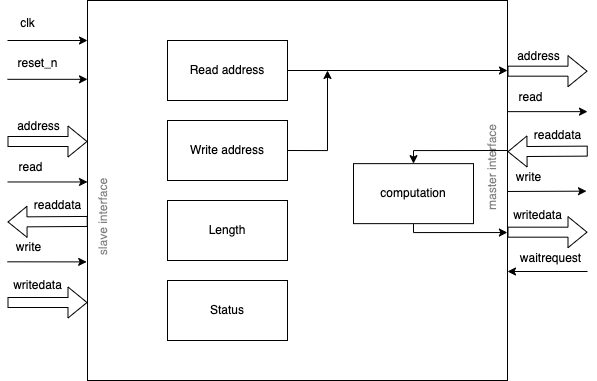

The diagram above was exported from draw.io. Its source (the exported page's mxGraphModel, read from the mxfile embedded in the PNG):
<mxGraphModel dx="1272" dy="969" grid="1" gridSize="10" guides="1" tooltips="1" connect="1" arrows="1" fold="1" page="1" pageScale="1" pageWidth="1169" pageHeight="827" math="0" shadow="0">
  <root>
    <mxCell id="0" />
    <mxCell id="1" parent="0" />
    <mxCell id="mNpPyWtGv6kPfqTJ62D9-5" value="" style="rounded=0;whiteSpace=wrap;html=1;" vertex="1" parent="1">
      <mxGeometry x="160" y="160" width="420" height="380" as="geometry" />
    </mxCell>
    <mxCell id="mNpPyWtGv6kPfqTJ62D9-47" style="edgeStyle=orthogonalEdgeStyle;rounded=0;orthogonalLoop=1;jettySize=auto;html=1;exitX=1;exitY=0.5;exitDx=0;exitDy=0;" edge="1" parent="1" source="mNpPyWtGv6kPfqTJ62D9-1">
      <mxGeometry relative="1" as="geometry">
        <mxPoint x="580" y="230" as="targetPoint" />
      </mxGeometry>
    </mxCell>
    <mxCell id="mNpPyWtGv6kPfqTJ62D9-1" value="Read address" style="rounded=0;whiteSpace=wrap;html=1;" vertex="1" parent="1">
      <mxGeometry x="240" y="200" width="120" height="60" as="geometry" />
    </mxCell>
    <mxCell id="mNpPyWtGv6kPfqTJ62D9-48" style="edgeStyle=orthogonalEdgeStyle;rounded=0;orthogonalLoop=1;jettySize=auto;html=1;exitX=1;exitY=0.5;exitDx=0;exitDy=0;" edge="1" parent="1" source="mNpPyWtGv6kPfqTJ62D9-2">
      <mxGeometry relative="1" as="geometry">
        <mxPoint x="400" y="230" as="targetPoint" />
      </mxGeometry>
    </mxCell>
    <mxCell id="mNpPyWtGv6kPfqTJ62D9-2" value="Write address" style="rounded=0;whiteSpace=wrap;html=1;" vertex="1" parent="1">
      <mxGeometry x="240" y="280" width="120" height="60" as="geometry" />
    </mxCell>
    <mxCell id="mNpPyWtGv6kPfqTJ62D9-3" value="Length" style="rounded=0;whiteSpace=wrap;html=1;" vertex="1" parent="1">
      <mxGeometry x="240" y="360" width="120" height="60" as="geometry" />
    </mxCell>
    <mxCell id="mNpPyWtGv6kPfqTJ62D9-4" value="Status" style="rounded=0;whiteSpace=wrap;html=1;" vertex="1" parent="1">
      <mxGeometry x="240" y="440" width="120" height="60" as="geometry" />
    </mxCell>
    <mxCell id="mNpPyWtGv6kPfqTJ62D9-6" value="" style="endArrow=classic;html=1;rounded=0;" edge="1" parent="1">
      <mxGeometry width="50" height="50" relative="1" as="geometry">
        <mxPoint x="80" y="200" as="sourcePoint" />
        <mxPoint x="160" y="200" as="targetPoint" />
      </mxGeometry>
    </mxCell>
    <mxCell id="mNpPyWtGv6kPfqTJ62D9-7" value="clk" style="text;html=1;align=center;verticalAlign=middle;resizable=0;points=[];autosize=1;strokeColor=none;fillColor=none;" vertex="1" parent="1">
      <mxGeometry x="80" y="168" width="40" height="30" as="geometry" />
    </mxCell>
    <mxCell id="mNpPyWtGv6kPfqTJ62D9-8" value="" style="endArrow=classic;html=1;rounded=0;" edge="1" parent="1">
      <mxGeometry width="50" height="50" relative="1" as="geometry">
        <mxPoint x="80" y="238.82" as="sourcePoint" />
        <mxPoint x="160" y="238.82" as="targetPoint" />
      </mxGeometry>
    </mxCell>
    <mxCell id="mNpPyWtGv6kPfqTJ62D9-9" value="reset_n" style="text;html=1;align=center;verticalAlign=middle;resizable=0;points=[];autosize=1;strokeColor=none;fillColor=none;" vertex="1" parent="1">
      <mxGeometry x="80" y="208" width="60" height="30" as="geometry" />
    </mxCell>
    <mxCell id="mNpPyWtGv6kPfqTJ62D9-13" value="address" style="text;html=1;align=center;verticalAlign=middle;resizable=0;points=[];autosize=1;strokeColor=none;fillColor=none;" vertex="1" parent="1">
      <mxGeometry x="76" y="271" width="70" height="30" as="geometry" />
    </mxCell>
    <mxCell id="mNpPyWtGv6kPfqTJ62D9-14" value="" style="shape=flexArrow;endArrow=classic;html=1;rounded=0;" edge="1" parent="1">
      <mxGeometry width="50" height="50" relative="1" as="geometry">
        <mxPoint x="80" y="301" as="sourcePoint" />
        <mxPoint x="160" y="301" as="targetPoint" />
      </mxGeometry>
    </mxCell>
    <mxCell id="mNpPyWtGv6kPfqTJ62D9-16" value="" style="shape=flexArrow;endArrow=classic;html=1;rounded=0;" edge="1" parent="1">
      <mxGeometry width="50" height="50" relative="1" as="geometry">
        <mxPoint x="80" y="462" as="sourcePoint" />
        <mxPoint x="160" y="462" as="targetPoint" />
      </mxGeometry>
    </mxCell>
    <mxCell id="mNpPyWtGv6kPfqTJ62D9-17" value="" style="shape=flexArrow;endArrow=classic;html=1;rounded=0;exitX=0.932;exitY=1.016;exitDx=0;exitDy=0;exitPerimeter=0;" edge="1" parent="1" source="mNpPyWtGv6kPfqTJ62D9-23">
      <mxGeometry width="50" height="50" relative="1" as="geometry">
        <mxPoint x="160" y="381.47" as="sourcePoint" />
        <mxPoint x="80" y="381.47" as="targetPoint" />
      </mxGeometry>
    </mxCell>
    <mxCell id="mNpPyWtGv6kPfqTJ62D9-18" value="" style="endArrow=classic;html=1;rounded=0;entryX=-0.002;entryY=0.801;entryDx=0;entryDy=0;entryPerimeter=0;exitX=0.076;exitY=0.977;exitDx=0;exitDy=0;exitPerimeter=0;" edge="1" parent="1" source="mNpPyWtGv6kPfqTJ62D9-19">
      <mxGeometry width="50" height="50" relative="1" as="geometry">
        <mxPoint x="80" y="422" as="sourcePoint" />
        <mxPoint x="159.15999999999997" y="421.39999999999986" as="targetPoint" />
      </mxGeometry>
    </mxCell>
    <mxCell id="mNpPyWtGv6kPfqTJ62D9-19" value="write" style="text;html=1;align=center;verticalAlign=middle;resizable=0;points=[];autosize=1;strokeColor=none;fillColor=none;" vertex="1" parent="1">
      <mxGeometry x="76" y="392" width="50" height="30" as="geometry" />
    </mxCell>
    <mxCell id="mNpPyWtGv6kPfqTJ62D9-20" value="writedata" style="text;html=1;align=center;verticalAlign=middle;resizable=0;points=[];autosize=1;strokeColor=none;fillColor=none;" vertex="1" parent="1">
      <mxGeometry x="75" y="430" width="70" height="30" as="geometry" />
    </mxCell>
    <mxCell id="mNpPyWtGv6kPfqTJ62D9-21" value="" style="endArrow=classic;html=1;rounded=0;entryX=-0.006;entryY=0.599;entryDx=0;entryDy=0;entryPerimeter=0;" edge="1" parent="1">
      <mxGeometry width="50" height="50" relative="1" as="geometry">
        <mxPoint x="80" y="341.47" as="sourcePoint" />
        <mxPoint x="160" y="341.47" as="targetPoint" />
      </mxGeometry>
    </mxCell>
    <mxCell id="mNpPyWtGv6kPfqTJ62D9-22" value="read" style="text;html=1;align=center;verticalAlign=middle;resizable=0;points=[];autosize=1;strokeColor=none;fillColor=none;" vertex="1" parent="1">
      <mxGeometry x="78" y="312.47" width="50" height="30" as="geometry" />
    </mxCell>
    <mxCell id="mNpPyWtGv6kPfqTJ62D9-23" value="readdata" style="text;html=1;align=center;verticalAlign=middle;resizable=0;points=[];autosize=1;strokeColor=none;fillColor=none;" vertex="1" parent="1">
      <mxGeometry x="95" y="350.47" width="70" height="30" as="geometry" />
    </mxCell>
    <mxCell id="mNpPyWtGv6kPfqTJ62D9-34" value="address" style="text;html=1;align=center;verticalAlign=middle;resizable=0;points=[];autosize=1;strokeColor=none;fillColor=none;" vertex="1" parent="1">
      <mxGeometry x="576" y="200.67" width="70" height="30" as="geometry" />
    </mxCell>
    <mxCell id="mNpPyWtGv6kPfqTJ62D9-35" value="" style="shape=flexArrow;endArrow=classic;html=1;rounded=0;" edge="1" parent="1">
      <mxGeometry width="50" height="50" relative="1" as="geometry">
        <mxPoint x="580" y="230.67" as="sourcePoint" />
        <mxPoint x="660" y="230.67" as="targetPoint" />
      </mxGeometry>
    </mxCell>
    <mxCell id="mNpPyWtGv6kPfqTJ62D9-36" value="" style="shape=flexArrow;endArrow=classic;html=1;rounded=0;" edge="1" parent="1">
      <mxGeometry width="50" height="50" relative="1" as="geometry">
        <mxPoint x="580" y="391.66999999999996" as="sourcePoint" />
        <mxPoint x="660" y="391.66999999999996" as="targetPoint" />
      </mxGeometry>
    </mxCell>
    <mxCell id="mNpPyWtGv6kPfqTJ62D9-37" value="" style="shape=flexArrow;endArrow=classic;html=1;rounded=0;exitX=0.932;exitY=1.016;exitDx=0;exitDy=0;exitPerimeter=0;" edge="1" parent="1" source="mNpPyWtGv6kPfqTJ62D9-43">
      <mxGeometry width="50" height="50" relative="1" as="geometry">
        <mxPoint x="660" y="311.14" as="sourcePoint" />
        <mxPoint x="580" y="311.14" as="targetPoint" />
      </mxGeometry>
    </mxCell>
    <mxCell id="mNpPyWtGv6kPfqTJ62D9-38" value="" style="endArrow=classic;html=1;rounded=0;entryX=-0.002;entryY=0.801;entryDx=0;entryDy=0;entryPerimeter=0;exitX=0.076;exitY=0.977;exitDx=0;exitDy=0;exitPerimeter=0;" edge="1" parent="1" source="mNpPyWtGv6kPfqTJ62D9-39">
      <mxGeometry width="50" height="50" relative="1" as="geometry">
        <mxPoint x="580" y="351.66999999999996" as="sourcePoint" />
        <mxPoint x="659" y="350.66999999999996" as="targetPoint" />
      </mxGeometry>
    </mxCell>
    <mxCell id="mNpPyWtGv6kPfqTJ62D9-39" value="write" style="text;html=1;align=center;verticalAlign=middle;resizable=0;points=[];autosize=1;strokeColor=none;fillColor=none;" vertex="1" parent="1">
      <mxGeometry x="576" y="321.66999999999996" width="50" height="30" as="geometry" />
    </mxCell>
    <mxCell id="mNpPyWtGv6kPfqTJ62D9-40" value="writedata" style="text;html=1;align=center;verticalAlign=middle;resizable=0;points=[];autosize=1;strokeColor=none;fillColor=none;" vertex="1" parent="1">
      <mxGeometry x="575" y="359.66999999999996" width="70" height="30" as="geometry" />
    </mxCell>
    <mxCell id="mNpPyWtGv6kPfqTJ62D9-41" value="" style="endArrow=classic;html=1;rounded=0;entryX=-0.006;entryY=0.599;entryDx=0;entryDy=0;entryPerimeter=0;" edge="1" parent="1">
      <mxGeometry width="50" height="50" relative="1" as="geometry">
        <mxPoint x="580" y="271.14" as="sourcePoint" />
        <mxPoint x="660" y="271.14" as="targetPoint" />
      </mxGeometry>
    </mxCell>
    <mxCell id="mNpPyWtGv6kPfqTJ62D9-42" value="read" style="text;html=1;align=center;verticalAlign=middle;resizable=0;points=[];autosize=1;strokeColor=none;fillColor=none;" vertex="1" parent="1">
      <mxGeometry x="578" y="242.14000000000001" width="50" height="30" as="geometry" />
    </mxCell>
    <mxCell id="mNpPyWtGv6kPfqTJ62D9-43" value="readdata" style="text;html=1;align=center;verticalAlign=middle;resizable=0;points=[];autosize=1;strokeColor=none;fillColor=none;" vertex="1" parent="1">
      <mxGeometry x="595" y="280.14" width="70" height="30" as="geometry" />
    </mxCell>
    <mxCell id="mNpPyWtGv6kPfqTJ62D9-44" value="" style="endArrow=classic;html=1;rounded=0;entryX=1;entryY=0.7;entryDx=0;entryDy=0;entryPerimeter=0;" edge="1" parent="1">
      <mxGeometry width="50" height="50" relative="1" as="geometry">
        <mxPoint x="660" y="431" as="sourcePoint" />
        <mxPoint x="580" y="431" as="targetPoint" />
      </mxGeometry>
    </mxCell>
    <mxCell id="mNpPyWtGv6kPfqTJ62D9-45" value="waitrequest" style="text;html=1;align=center;verticalAlign=middle;resizable=0;points=[];autosize=1;strokeColor=none;fillColor=none;" vertex="1" parent="1">
      <mxGeometry x="583" y="403" width="80" height="30" as="geometry" />
    </mxCell>
    <mxCell id="mNpPyWtGv6kPfqTJ62D9-52" style="edgeStyle=orthogonalEdgeStyle;rounded=0;orthogonalLoop=1;jettySize=auto;html=1;exitX=0.5;exitY=1;exitDx=0;exitDy=0;entryX=0.07;entryY=1.079;entryDx=0;entryDy=0;entryPerimeter=0;" edge="1" parent="1" source="mNpPyWtGv6kPfqTJ62D9-46" target="mNpPyWtGv6kPfqTJ62D9-40">
      <mxGeometry relative="1" as="geometry">
        <Array as="points">
          <mxPoint x="486" y="392" />
        </Array>
      </mxGeometry>
    </mxCell>
    <mxCell id="mNpPyWtGv6kPfqTJ62D9-46" value="computation" style="rounded=0;whiteSpace=wrap;html=1;" vertex="1" parent="1">
      <mxGeometry x="426" y="323.14" width="120" height="60" as="geometry" />
    </mxCell>
    <mxCell id="mNpPyWtGv6kPfqTJ62D9-51" value="" style="endArrow=classic;html=1;rounded=0;entryX=0.5;entryY=0;entryDx=0;entryDy=0;edgeStyle=orthogonalEdgeStyle;" edge="1" parent="1" target="mNpPyWtGv6kPfqTJ62D9-46">
      <mxGeometry width="50" height="50" relative="1" as="geometry">
        <mxPoint x="580" y="310" as="sourcePoint" />
        <mxPoint x="530" y="350" as="targetPoint" />
      </mxGeometry>
    </mxCell>
    <mxCell id="mNpPyWtGv6kPfqTJ62D9-53" value="slave interface" style="text;html=1;align=center;verticalAlign=middle;resizable=0;points=[];autosize=1;strokeColor=none;fillColor=none;rotation=-90;textOpacity=50;" vertex="1" parent="1">
      <mxGeometry x="126" y="362" width="100" height="30" as="geometry" />
    </mxCell>
    <mxCell id="mNpPyWtGv6kPfqTJ62D9-54" value="master interface" style="text;html=1;align=center;verticalAlign=middle;resizable=0;points=[];autosize=1;strokeColor=none;fillColor=none;rotation=-90;textOpacity=50;" vertex="1" parent="1">
      <mxGeometry x="510" y="312.47" width="110" height="30" as="geometry" />
    </mxCell>
  </root>
</mxGraphModel>